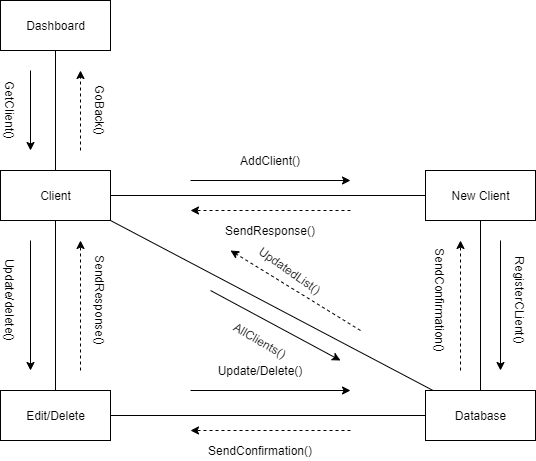

The diagram above was exported from draw.io. Its source (the exported page's mxGraphModel, read from the mxfile embedded in the PNG):
<mxGraphModel dx="1422" dy="745" grid="1" gridSize="10" guides="1" tooltips="1" connect="1" arrows="1" fold="1" page="1" pageScale="1" pageWidth="1169" pageHeight="826" background="#ffffff" math="0" shadow="0">
  <root>
    <mxCell id="0" />
    <mxCell id="1" parent="0" />
    <mxCell id="0q6Qchjf00z3KyJ9yblu-14" style="edgeStyle=none;rounded=0;orthogonalLoop=1;jettySize=auto;html=1;exitX=0.5;exitY=1;exitDx=0;exitDy=0;startArrow=none;startFill=0;endArrow=none;endFill=0;" edge="1" parent="1" source="0q6Qchjf00z3KyJ9yblu-15" target="0q6Qchjf00z3KyJ9yblu-19">
      <mxGeometry relative="1" as="geometry" />
    </mxCell>
    <mxCell id="0q6Qchjf00z3KyJ9yblu-15" value="Dashboard" style="html=1;" vertex="1" parent="1">
      <mxGeometry x="50" y="10" width="110" height="50" as="geometry" />
    </mxCell>
    <mxCell id="0q6Qchjf00z3KyJ9yblu-16" style="edgeStyle=none;rounded=0;orthogonalLoop=1;jettySize=auto;html=1;exitX=1;exitY=0.5;exitDx=0;exitDy=0;startArrow=none;startFill=0;endArrow=none;endFill=0;" edge="1" parent="1" source="0q6Qchjf00z3KyJ9yblu-19" target="0q6Qchjf00z3KyJ9yblu-21">
      <mxGeometry relative="1" as="geometry" />
    </mxCell>
    <mxCell id="0q6Qchjf00z3KyJ9yblu-17" style="edgeStyle=none;rounded=0;orthogonalLoop=1;jettySize=auto;html=1;exitX=0.5;exitY=1;exitDx=0;exitDy=0;startArrow=none;startFill=0;endArrow=none;endFill=0;" edge="1" parent="1" source="0q6Qchjf00z3KyJ9yblu-19" target="0q6Qchjf00z3KyJ9yblu-22">
      <mxGeometry relative="1" as="geometry" />
    </mxCell>
    <mxCell id="0q6Qchjf00z3KyJ9yblu-18" style="edgeStyle=none;rounded=0;orthogonalLoop=1;jettySize=auto;html=1;exitX=1;exitY=1;exitDx=0;exitDy=0;startArrow=none;startFill=0;endArrow=none;endFill=0;" edge="1" parent="1" source="0q6Qchjf00z3KyJ9yblu-19" target="0q6Qchjf00z3KyJ9yblu-24">
      <mxGeometry relative="1" as="geometry" />
    </mxCell>
    <mxCell id="0q6Qchjf00z3KyJ9yblu-19" value="Client" style="html=1;" vertex="1" parent="1">
      <mxGeometry x="50" y="180" width="110" height="50" as="geometry" />
    </mxCell>
    <mxCell id="0q6Qchjf00z3KyJ9yblu-20" style="edgeStyle=none;rounded=0;orthogonalLoop=1;jettySize=auto;html=1;exitX=0.5;exitY=1;exitDx=0;exitDy=0;startArrow=none;startFill=0;endArrow=none;endFill=0;" edge="1" parent="1" source="0q6Qchjf00z3KyJ9yblu-21" target="0q6Qchjf00z3KyJ9yblu-24">
      <mxGeometry relative="1" as="geometry" />
    </mxCell>
    <mxCell id="0q6Qchjf00z3KyJ9yblu-21" value="New Client" style="html=1;" vertex="1" parent="1">
      <mxGeometry x="475" y="180" width="110" height="50" as="geometry" />
    </mxCell>
    <mxCell id="0q6Qchjf00z3KyJ9yblu-22" value="Edit/Delete" style="html=1;" vertex="1" parent="1">
      <mxGeometry x="50" y="400" width="110" height="50" as="geometry" />
    </mxCell>
    <mxCell id="0q6Qchjf00z3KyJ9yblu-23" style="edgeStyle=none;rounded=0;orthogonalLoop=1;jettySize=auto;html=1;exitX=0;exitY=0.5;exitDx=0;exitDy=0;startArrow=none;startFill=0;endArrow=none;endFill=0;" edge="1" parent="1" source="0q6Qchjf00z3KyJ9yblu-24" target="0q6Qchjf00z3KyJ9yblu-22">
      <mxGeometry relative="1" as="geometry" />
    </mxCell>
    <mxCell id="0q6Qchjf00z3KyJ9yblu-24" value="Database" style="html=1;" vertex="1" parent="1">
      <mxGeometry x="475" y="400" width="110" height="50" as="geometry" />
    </mxCell>
    <mxCell id="0q6Qchjf00z3KyJ9yblu-25" value="" style="endArrow=classic;html=1;" edge="1" parent="1">
      <mxGeometry width="50" height="50" relative="1" as="geometry">
        <mxPoint x="80" y="80" as="sourcePoint" />
        <mxPoint x="80" y="160" as="targetPoint" />
      </mxGeometry>
    </mxCell>
    <mxCell id="0q6Qchjf00z3KyJ9yblu-26" value="" style="endArrow=classic;html=1;" edge="1" parent="1">
      <mxGeometry width="50" height="50" relative="1" as="geometry">
        <mxPoint x="240" y="190" as="sourcePoint" />
        <mxPoint x="400" y="190" as="targetPoint" />
      </mxGeometry>
    </mxCell>
    <mxCell id="0q6Qchjf00z3KyJ9yblu-27" value="" style="endArrow=classic;html=1;" edge="1" parent="1">
      <mxGeometry width="50" height="50" relative="1" as="geometry">
        <mxPoint x="550" y="250" as="sourcePoint" />
        <mxPoint x="550" y="380" as="targetPoint" />
      </mxGeometry>
    </mxCell>
    <mxCell id="0q6Qchjf00z3KyJ9yblu-28" value="" style="endArrow=classic;html=1;" edge="1" parent="1">
      <mxGeometry width="50" height="50" relative="1" as="geometry">
        <mxPoint x="240" y="400" as="sourcePoint" />
        <mxPoint x="400" y="400" as="targetPoint" />
      </mxGeometry>
    </mxCell>
    <mxCell id="0q6Qchjf00z3KyJ9yblu-29" value="" style="endArrow=classic;html=1;" edge="1" parent="1">
      <mxGeometry width="50" height="50" relative="1" as="geometry">
        <mxPoint x="80" y="250" as="sourcePoint" />
        <mxPoint x="80" y="380" as="targetPoint" />
      </mxGeometry>
    </mxCell>
    <mxCell id="0q6Qchjf00z3KyJ9yblu-30" value="" style="endArrow=classic;html=1;dashed=1;" edge="1" parent="1">
      <mxGeometry width="50" height="50" relative="1" as="geometry">
        <mxPoint x="130" y="160" as="sourcePoint" />
        <mxPoint x="130" y="80" as="targetPoint" />
      </mxGeometry>
    </mxCell>
    <mxCell id="0q6Qchjf00z3KyJ9yblu-31" value="" style="endArrow=classic;html=1;dashed=1;" edge="1" parent="1">
      <mxGeometry width="50" height="50" relative="1" as="geometry">
        <mxPoint x="400" y="220" as="sourcePoint" />
        <mxPoint x="240" y="220" as="targetPoint" />
      </mxGeometry>
    </mxCell>
    <mxCell id="0q6Qchjf00z3KyJ9yblu-32" value="" style="endArrow=classic;html=1;dashed=1;" edge="1" parent="1">
      <mxGeometry width="50" height="50" relative="1" as="geometry">
        <mxPoint x="510" y="380" as="sourcePoint" />
        <mxPoint x="510" y="250" as="targetPoint" />
      </mxGeometry>
    </mxCell>
    <mxCell id="0q6Qchjf00z3KyJ9yblu-33" value="" style="endArrow=classic;html=1;dashed=1;" edge="1" parent="1">
      <mxGeometry width="50" height="50" relative="1" as="geometry">
        <mxPoint x="400" y="440" as="sourcePoint" />
        <mxPoint x="240" y="440" as="targetPoint" />
      </mxGeometry>
    </mxCell>
    <mxCell id="0q6Qchjf00z3KyJ9yblu-34" value="" style="endArrow=classic;html=1;dashed=1;" edge="1" parent="1">
      <mxGeometry width="50" height="50" relative="1" as="geometry">
        <mxPoint x="130" y="380" as="sourcePoint" />
        <mxPoint x="130" y="250" as="targetPoint" />
      </mxGeometry>
    </mxCell>
    <mxCell id="0q6Qchjf00z3KyJ9yblu-35" value="GetClient()" style="text;html=1;strokeColor=none;fillColor=none;align=center;verticalAlign=middle;whiteSpace=wrap;rounded=0;rotation=90;" vertex="1" parent="1">
      <mxGeometry x="40" y="110" width="40" height="20" as="geometry" />
    </mxCell>
    <mxCell id="0q6Qchjf00z3KyJ9yblu-36" value="GoBack()" style="text;html=1;strokeColor=none;fillColor=none;align=center;verticalAlign=middle;whiteSpace=wrap;rounded=0;rotation=90;" vertex="1" parent="1">
      <mxGeometry x="130" y="110" width="40" height="20" as="geometry" />
    </mxCell>
    <mxCell id="0q6Qchjf00z3KyJ9yblu-37" value="AddClient()" style="text;html=1;strokeColor=none;fillColor=none;align=center;verticalAlign=middle;whiteSpace=wrap;rounded=0;" vertex="1" parent="1">
      <mxGeometry x="300" y="160" width="40" height="20" as="geometry" />
    </mxCell>
    <mxCell id="0q6Qchjf00z3KyJ9yblu-38" value="SendResponse()" style="text;html=1;strokeColor=none;fillColor=none;align=center;verticalAlign=middle;whiteSpace=wrap;rounded=0;" vertex="1" parent="1">
      <mxGeometry x="300" y="230" width="40" height="20" as="geometry" />
    </mxCell>
    <mxCell id="0q6Qchjf00z3KyJ9yblu-39" value="RegisterCLient()" style="text;html=1;strokeColor=none;fillColor=none;align=center;verticalAlign=middle;whiteSpace=wrap;rounded=0;rotation=90;" vertex="1" parent="1">
      <mxGeometry x="550" y="300" width="40" height="20" as="geometry" />
    </mxCell>
    <mxCell id="0q6Qchjf00z3KyJ9yblu-40" value="SendConfirmation()" style="text;html=1;strokeColor=none;fillColor=none;align=center;verticalAlign=middle;whiteSpace=wrap;rounded=0;rotation=90;" vertex="1" parent="1">
      <mxGeometry x="470" y="300" width="40" height="20" as="geometry" />
    </mxCell>
    <mxCell id="0q6Qchjf00z3KyJ9yblu-41" value="Update/Delete()" style="text;html=1;strokeColor=none;fillColor=none;align=center;verticalAlign=middle;whiteSpace=wrap;rounded=0;" vertex="1" parent="1">
      <mxGeometry x="290" y="370" width="40" height="20" as="geometry" />
    </mxCell>
    <mxCell id="0q6Qchjf00z3KyJ9yblu-42" value="SendConfirmation()" style="text;html=1;strokeColor=none;fillColor=none;align=center;verticalAlign=middle;whiteSpace=wrap;rounded=0;" vertex="1" parent="1">
      <mxGeometry x="290" y="450" width="40" height="20" as="geometry" />
    </mxCell>
    <mxCell id="0q6Qchjf00z3KyJ9yblu-43" value="AllClients()" style="text;html=1;strokeColor=none;fillColor=none;align=center;verticalAlign=middle;whiteSpace=wrap;rounded=0;rotation=30;" vertex="1" parent="1">
      <mxGeometry x="290" y="340" width="40" height="20" as="geometry" />
    </mxCell>
    <mxCell id="0q6Qchjf00z3KyJ9yblu-44" value="SendResponse()" style="text;html=1;strokeColor=none;fillColor=none;align=center;verticalAlign=middle;whiteSpace=wrap;rounded=0;rotation=90;" vertex="1" parent="1">
      <mxGeometry x="130" y="300" width="40" height="20" as="geometry" />
    </mxCell>
    <mxCell id="0q6Qchjf00z3KyJ9yblu-45" value="Update/delete()" style="text;html=1;strokeColor=none;fillColor=none;align=center;verticalAlign=middle;whiteSpace=wrap;rounded=0;rotation=90;" vertex="1" parent="1">
      <mxGeometry x="40" y="300" width="40" height="20" as="geometry" />
    </mxCell>
    <mxCell id="0q6Qchjf00z3KyJ9yblu-46" value="UpdatedList()" style="text;html=1;strokeColor=none;fillColor=none;align=center;verticalAlign=middle;whiteSpace=wrap;rounded=0;rotation=35;" vertex="1" parent="1">
      <mxGeometry x="320" y="270" width="40" height="20" as="geometry" />
    </mxCell>
    <mxCell id="0q6Qchjf00z3KyJ9yblu-47" value="" style="endArrow=classic;html=1;dashed=1;" edge="1" parent="1">
      <mxGeometry width="50" height="50" relative="1" as="geometry">
        <mxPoint x="410" y="340" as="sourcePoint" />
        <mxPoint x="280" y="260" as="targetPoint" />
      </mxGeometry>
    </mxCell>
    <mxCell id="0q6Qchjf00z3KyJ9yblu-48" value="" style="endArrow=classic;html=1;" edge="1" parent="1">
      <mxGeometry width="50" height="50" relative="1" as="geometry">
        <mxPoint x="260" y="300" as="sourcePoint" />
        <mxPoint x="390" y="370" as="targetPoint" />
      </mxGeometry>
    </mxCell>
  </root>
</mxGraphModel>